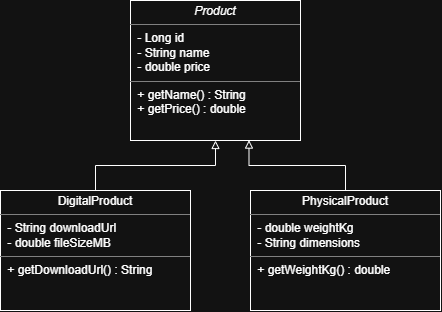

The diagram above was exported from draw.io. Its source (the exported page's mxGraphModel, read from the mxfile embedded in the PNG):
<mxGraphModel dx="1030" dy="623" grid="1" gridSize="10" guides="1" tooltips="1" connect="1" arrows="1" fold="1" page="1" pageScale="1" pageWidth="850" pageHeight="1100" math="0" shadow="0">
  <root>
    <mxCell id="0" />
    <mxCell id="1" parent="0" />
    <mxCell id="WBkY1dnWf9UMdobmzQMG-1" parent="1" style="verticalAlign=top;align=left;overflow=fill;html=1;whiteSpace=wrap;" value="&lt;p style=&quot;margin:0px;margin-top:4px;text-align:center;&quot;&gt;&lt;i&gt;Product&lt;/i&gt;&lt;/p&gt;&lt;hr size=&quot;1&quot; style=&quot;border-style:solid;&quot;&gt;&lt;p style=&quot;margin:0px;margin-left:4px;&quot;&gt;&amp;nbsp;- Long id&lt;/p&gt;&lt;p style=&quot;margin:0px;margin-left:4px;&quot;&gt;&amp;nbsp;- String name&lt;/p&gt;&lt;p style=&quot;margin:0px;margin-left:4px;&quot;&gt;&amp;nbsp;- double price&lt;/p&gt;&lt;hr size=&quot;1&quot; style=&quot;border-style:solid;&quot;&gt;&lt;p style=&quot;margin:0px;margin-left:4px;&quot;&gt;&amp;nbsp;+ getName() : String&lt;/p&gt;&lt;p style=&quot;margin:0px;margin-left:4px;&quot;&gt;&amp;nbsp;+ getPrice() : double&lt;/p&gt;" vertex="1">
      <mxGeometry height="140" width="170" x="340" y="50" as="geometry" />
    </mxCell>
    <mxCell id="WBkY1dnWf9UMdobmzQMG-4" edge="1" parent="1" source="WBkY1dnWf9UMdobmzQMG-2" style="edgeStyle=orthogonalEdgeStyle;rounded=0;orthogonalLoop=1;jettySize=auto;html=1;defaultLabelBackgroundColor=page;endArrow=block;endFill=0;" target="WBkY1dnWf9UMdobmzQMG-1" value="">
      <mxGeometry relative="1" as="geometry" />
    </mxCell>
    <mxCell id="WBkY1dnWf9UMdobmzQMG-2" parent="1" style="verticalAlign=top;align=left;overflow=fill;html=1;whiteSpace=wrap;" value="&lt;p style=&quot;margin:0px;margin-top:4px;text-align:center;&quot;&gt;DigitalProduct&lt;/p&gt;&lt;hr size=&quot;1&quot; style=&quot;border-style:solid;&quot;&gt;&lt;p style=&quot;margin:0px;margin-left:4px;&quot;&gt;&amp;nbsp;- String downloadUrl&lt;/p&gt;&lt;p style=&quot;margin:0px;margin-left:4px;&quot;&gt;&amp;nbsp;- double fileSizeMB&lt;/p&gt;&lt;hr size=&quot;1&quot; style=&quot;border-style:solid;&quot;&gt;&lt;p style=&quot;margin:0px;margin-left:4px;&quot;&gt;&amp;nbsp;+ getDownloadUrl() : String&lt;/p&gt;" vertex="1">
      <mxGeometry height="120" width="190" x="210" y="240" as="geometry" />
    </mxCell>
    <mxCell id="WBkY1dnWf9UMdobmzQMG-3" parent="1" style="verticalAlign=top;align=left;overflow=fill;html=1;whiteSpace=wrap;" value="&lt;p style=&quot;margin:0px;margin-top:4px;text-align:center;&quot;&gt;PhysicalProduct&lt;/p&gt;&lt;hr size=&quot;1&quot; style=&quot;border-style:solid;&quot;&gt;&lt;p style=&quot;margin:0px;margin-left:4px;&quot;&gt;&amp;nbsp;- double weightKg&lt;/p&gt;&lt;p style=&quot;margin:0px;margin-left:4px;&quot;&gt;&amp;nbsp;- String dimensions&lt;/p&gt;&lt;hr size=&quot;1&quot; style=&quot;border-style:solid;&quot;&gt;&lt;p style=&quot;margin:0px;margin-left:4px;&quot;&gt;&amp;nbsp;+ getWeightKg() : double&lt;/p&gt;" vertex="1">
      <mxGeometry height="120" width="190" x="460" y="240" as="geometry" />
    </mxCell>
    <mxCell id="WBkY1dnWf9UMdobmzQMG-6" edge="1" parent="1" source="WBkY1dnWf9UMdobmzQMG-3" style="edgeStyle=orthogonalEdgeStyle;rounded=0;orthogonalLoop=1;jettySize=auto;html=1;exitX=0.5;exitY=0;exitDx=0;exitDy=0;entryX=0.697;entryY=0.997;entryDx=0;entryDy=0;entryPerimeter=0;defaultLabelBackgroundColor=page;endArrow=block;endFill=0;" target="WBkY1dnWf9UMdobmzQMG-1">
      <mxGeometry relative="1" as="geometry" />
    </mxCell>
  </root>
</mxGraphModel>